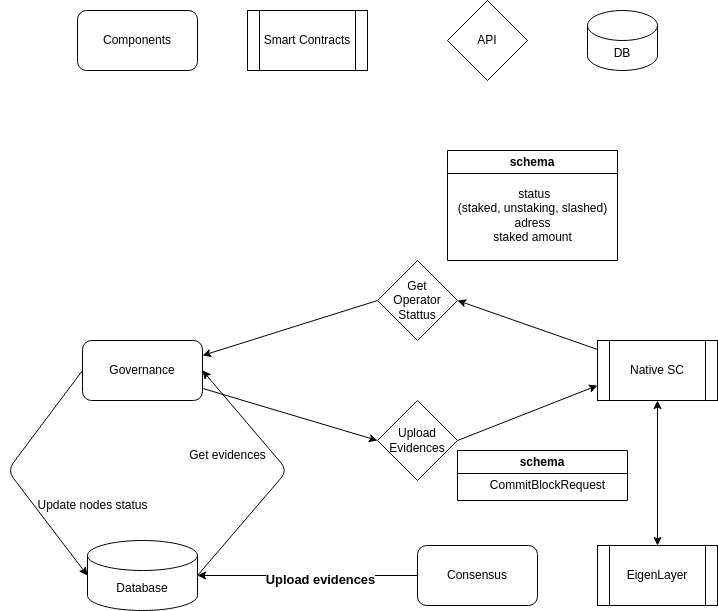

The diagram above was exported from draw.io. Its source (the exported page's mxGraphModel, read from the mxfile embedded in the PNG):
<mxGraphModel dx="1154" dy="862" grid="1" gridSize="10" guides="1" tooltips="1" connect="1" arrows="1" fold="1" page="1" pageScale="1" pageWidth="850" pageHeight="1100" math="0" shadow="0">
  <root>
    <mxCell id="0" />
    <mxCell id="1" parent="0" />
    <mxCell id="2" value="Components" style="rounded=1;whiteSpace=wrap;html=1;" vertex="1" parent="1">
      <mxGeometry x="150" y="160" width="120" height="60" as="geometry" />
    </mxCell>
    <mxCell id="3" value="Smart Contracts" style="shape=process;whiteSpace=wrap;html=1;backgroundOutline=1;" vertex="1" parent="1">
      <mxGeometry x="320" y="160" width="120" height="60" as="geometry" />
    </mxCell>
    <mxCell id="4" value="DB" style="shape=cylinder3;whiteSpace=wrap;html=1;boundedLbl=1;backgroundOutline=1;size=15;" vertex="1" parent="1">
      <mxGeometry x="660" y="160" width="70" height="60" as="geometry" />
    </mxCell>
    <mxCell id="8" style="edgeStyle=none;html=1;entryX=0;entryY=0.5;entryDx=0;entryDy=0;entryPerimeter=0;exitX=0;exitY=0.5;exitDx=0;exitDy=0;" edge="1" parent="1" source="5" target="7">
      <mxGeometry relative="1" as="geometry">
        <Array as="points">
          <mxPoint x="80" y="620" />
        </Array>
      </mxGeometry>
    </mxCell>
    <mxCell id="33" style="edgeStyle=none;html=1;entryX=0;entryY=0.5;entryDx=0;entryDy=0;startArrow=none;startFill=0;" edge="1" parent="1" source="5" target="25">
      <mxGeometry relative="1" as="geometry" />
    </mxCell>
    <mxCell id="5" value="Governance" style="rounded=1;whiteSpace=wrap;html=1;" vertex="1" parent="1">
      <mxGeometry x="155" y="490" width="120" height="60" as="geometry" />
    </mxCell>
    <mxCell id="15" style="edgeStyle=none;html=1;entryX=1;entryY=0.5;entryDx=0;entryDy=0;entryPerimeter=0;" edge="1" parent="1" source="6" target="7">
      <mxGeometry relative="1" as="geometry" />
    </mxCell>
    <mxCell id="16" value="&lt;h3&gt;Upload evidences&lt;/h3&gt;" style="edgeLabel;html=1;align=center;verticalAlign=middle;resizable=0;points=[];" vertex="1" connectable="0" parent="15">
      <mxGeometry x="-0.1091" y="3" relative="1" as="geometry">
        <mxPoint as="offset" />
      </mxGeometry>
    </mxCell>
    <mxCell id="6" value="Consensus" style="rounded=1;whiteSpace=wrap;html=1;" vertex="1" parent="1">
      <mxGeometry x="490" y="695" width="120" height="60" as="geometry" />
    </mxCell>
    <mxCell id="9" style="edgeStyle=none;html=1;entryX=1;entryY=0.5;entryDx=0;entryDy=0;exitX=1;exitY=0.5;exitDx=0;exitDy=0;exitPerimeter=0;" edge="1" parent="1" source="7" target="5">
      <mxGeometry relative="1" as="geometry">
        <Array as="points">
          <mxPoint x="360" y="620" />
        </Array>
      </mxGeometry>
    </mxCell>
    <mxCell id="7" value="Database" style="shape=cylinder3;whiteSpace=wrap;html=1;boundedLbl=1;backgroundOutline=1;size=15;" vertex="1" parent="1">
      <mxGeometry x="160" y="690" width="110" height="70" as="geometry" />
    </mxCell>
    <mxCell id="10" value="Get evidences" style="text;html=1;align=center;verticalAlign=middle;resizable=0;points=[];autosize=1;strokeColor=none;fillColor=none;" vertex="1" parent="1">
      <mxGeometry x="250" y="590" width="100" height="30" as="geometry" />
    </mxCell>
    <mxCell id="14" value="Update nodes status" style="text;html=1;align=center;verticalAlign=middle;resizable=0;points=[];autosize=1;strokeColor=none;fillColor=none;" vertex="1" parent="1">
      <mxGeometry x="100" y="640" width="130" height="30" as="geometry" />
    </mxCell>
    <mxCell id="23" style="edgeStyle=none;html=1;exitX=0.5;exitY=1;exitDx=0;exitDy=0;entryX=0.5;entryY=0;entryDx=0;entryDy=0;startArrow=classic;startFill=1;" edge="1" parent="1" source="17" target="22">
      <mxGeometry relative="1" as="geometry" />
    </mxCell>
    <mxCell id="30" style="edgeStyle=none;html=1;entryX=1;entryY=0.5;entryDx=0;entryDy=0;startArrow=none;startFill=0;" edge="1" parent="1" source="17">
      <mxGeometry relative="1" as="geometry">
        <mxPoint x="530" y="450" as="targetPoint" />
      </mxGeometry>
    </mxCell>
    <mxCell id="17" value="Native SC" style="shape=process;whiteSpace=wrap;html=1;backgroundOutline=1;" vertex="1" parent="1">
      <mxGeometry x="670" y="490" width="120" height="60" as="geometry" />
    </mxCell>
    <mxCell id="21" value="API" style="rhombus;whiteSpace=wrap;html=1;" vertex="1" parent="1">
      <mxGeometry x="520" y="150" width="80" height="80" as="geometry" />
    </mxCell>
    <mxCell id="22" value="EigenLayer" style="shape=process;whiteSpace=wrap;html=1;backgroundOutline=1;" vertex="1" parent="1">
      <mxGeometry x="670" y="695" width="120" height="60" as="geometry" />
    </mxCell>
    <mxCell id="32" style="edgeStyle=none;html=1;entryX=1;entryY=0.25;entryDx=0;entryDy=0;startArrow=none;startFill=0;exitX=0;exitY=0.5;exitDx=0;exitDy=0;" edge="1" parent="1" target="5">
      <mxGeometry relative="1" as="geometry">
        <mxPoint x="450" y="450" as="sourcePoint" />
      </mxGeometry>
    </mxCell>
    <mxCell id="24" value="Get&lt;br&gt;Operator&lt;br&gt;Stattus" style="rhombus;whiteSpace=wrap;html=1;" vertex="1" parent="1">
      <mxGeometry x="450" y="410" width="80" height="80" as="geometry" />
    </mxCell>
    <mxCell id="34" style="edgeStyle=none;html=1;exitX=1;exitY=0.5;exitDx=0;exitDy=0;entryX=0;entryY=0.75;entryDx=0;entryDy=0;startArrow=none;startFill=0;" edge="1" parent="1" source="25" target="17">
      <mxGeometry relative="1" as="geometry" />
    </mxCell>
    <mxCell id="25" value="Upload&lt;br&gt;Evidences" style="rhombus;whiteSpace=wrap;html=1;" vertex="1" parent="1">
      <mxGeometry x="450" y="550" width="80" height="80" as="geometry" />
    </mxCell>
    <mxCell id="36" value="schema" style="swimlane;whiteSpace=wrap;html=1;" vertex="1" parent="1">
      <mxGeometry x="520" y="300" width="170" height="110" as="geometry" />
    </mxCell>
    <mxCell id="37" value="&amp;nbsp;status&lt;br&gt;(staked, unstaking, slashed)&lt;br&gt;adress&lt;br&gt;staked amount" style="text;html=1;align=center;verticalAlign=middle;resizable=0;points=[];autosize=1;strokeColor=none;fillColor=none;" vertex="1" parent="36">
      <mxGeometry y="30" width="170" height="70" as="geometry" />
    </mxCell>
    <mxCell id="38" value="schema" style="swimlane;whiteSpace=wrap;html=1;" vertex="1" parent="1">
      <mxGeometry x="530" y="600" width="170" height="50" as="geometry">
        <mxRectangle x="530" y="600" width="90" height="30" as="alternateBounds" />
      </mxGeometry>
    </mxCell>
    <mxCell id="40" value="CommitBlockRequest" style="text;html=1;align=center;verticalAlign=middle;resizable=0;points=[];autosize=1;strokeColor=none;fillColor=none;" vertex="1" parent="38">
      <mxGeometry x="20" y="20" width="140" height="30" as="geometry" />
    </mxCell>
  </root>
</mxGraphModel>